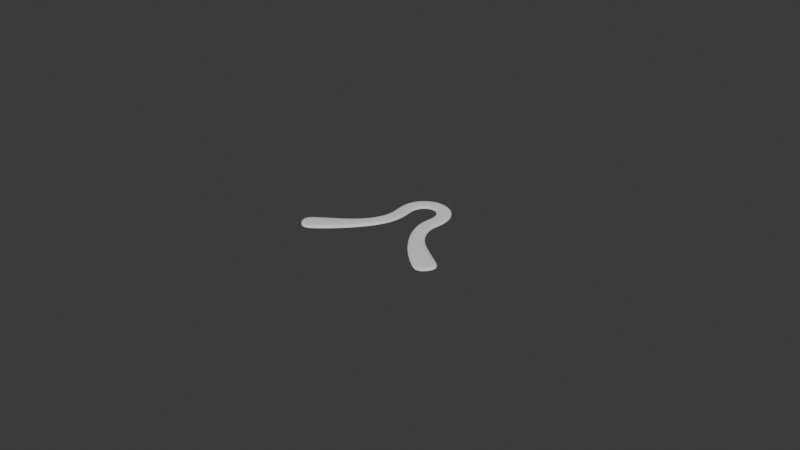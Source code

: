 # Source: keyhole.blend  (saved by Blender 4.1.24; exported with 4.5.12 LTS)
import bpy
from mathutils import Matrix  # noqa: F401  (used for matrix-valued properties, if any)

bpy.ops.wm.read_factory_settings(use_empty=True)
scene = bpy.context.scene
scene.name = 'Scene'

# ---- collections
col_collection = bpy.data.collections.new('Collection'); scene.collection.children.link(col_collection)

# ---- world
world_world = bpy.data.worlds.new('World'); scene.world = world_world
world_world.use_nodes = True; world_world.node_tree.nodes.clear()
_N = world_world.node_tree.nodes; _L = world_world.node_tree.links
n0 = _N.new('ShaderNodeOutputWorld'); n0.name = 'World Output'; n0.location = (300, 300)
n1 = _N.new('ShaderNodeBackground'); n1.name = 'Background'; n1.location = (10, 300)
n1.inputs[0].default_value = (0.05088, 0.05088, 0.05088, 1.0)
_L.new(n1.outputs[0], n0.inputs[0])
n0.is_active_output = True
world_world.color = (0.05088, 0.05088, 0.05088)
world_world.use_sun_shadow = False
world_world.sun_shadow_jitter_overblur = 0.0

# ---- meshes
me_plane_001 = bpy.data.meshes.new('Plane.001')
me_plane_001.from_pydata([(-0.01256, -0.04471, 0.0), (0.4874, -0.04471, 0.0), (-0.01256, 0.05216, 0.0), (0.4874, 0.05216, 0.0), (0.01017, -0.07313, 0.0), (0.0329, -0.06915, 0.0), (0.05562, -0.0607, 0.0), (0.07835, -0.05305, 0.0), (0.1011, -0.04853, 0.0), (0.1238, -0.04632, 0.0), (0.1465, -0.04632, 0.0), (0.1693, -0.04632, 0.0), (0.192, -0.04853, 0.0), (0.2147, -0.05101, 0.0), (0.2374, -0.05103, 0.0), (0.2602, -0.05103, 0.0), (0.2829, -0.05101, 0.0), (0.3056, -0.04853, 0.0), (0.3284, -0.04632, 0.0), (0.3511, -0.04632, 0.0), (0.3738, -0.04632, 0.0), (0.3965, -0.05049, 0.0), (0.4193, -0.0607, 0.0), (0.442, -0.06915, 0.0), (0.4647, -0.07313, 0.0), (0.4647, 0.08059, 0.0), (0.442, 0.0766, 0.0), (0.4193, 0.06815, 0.0), (0.3965, 0.05797, 0.0), (0.3738, 0.05381, 0.0), (0.3511, 0.05381, 0.0), (0.3284, 0.05381, 0.0), (0.3056, 0.05601, 0.0), (0.2829, 0.05846, 0.0), (0.2602, 0.05848, 0.0), (0.2374, 0.05848, 0.0), (0.2147, 0.05846, 0.0), (0.192, 0.05601, 0.0), (0.1693, 0.05381, 0.0), (0.1465, 0.05381, 0.0), (0.1238, 0.05381, 0.0), (0.1011, 0.05601, 0.0), (0.07835, 0.0605, 0.0), (0.05562, 0.06816, 0.0), (0.0329, 0.0766, 0.0), (0.01017, 0.08059, 0.0), (-0.009141, 0.02596, 0.0), (-0.008751, -0.03654, 0.0), (0.4649, -0.03266, 0.0), (0.484, -0.0185, 0.0), (0.4836, 0.04399, 0.0), (0.01, 0.04011, 0.0), (0.01039, -0.05905, 0.0), (0.03312, -0.05454, 0.0), (0.05584, -0.04667, 0.0), (0.07856, -0.03971, 0.0), (0.1013, -0.03537, 0.0), (0.1239, -0.04315, 0.0), (0.1466, -0.04295, 0.0), (0.1693, -0.04274, 0.0), (0.192, -0.04459, 0.0), (0.2148, -0.04666, 0.0), (0.2375, -0.04646, 0.0), (0.2602, -0.04624, 0.0), (0.2829, -0.04599, 0.0), (0.3057, -0.04353, 0.0), (0.3284, -0.04133, 0.0), (0.3511, -0.04113, 0.0), (0.374, -0.02339, 0.0), (0.3967, -0.02471, 0.0), (0.4194, -0.02897, 0.0), (0.4422, -0.03202, 0.0), (0.4645, 0.0665, 0.0), (0.4418, 0.06199, 0.0), (0.419, 0.05411, 0.0), (0.3963, 0.04523, 0.0), (0.3737, 0.04509, 0.0), (0.3509, 0.0445, 0.0), (0.3282, 0.0439, 0.0), (0.3055, 0.04504, 0.0), (0.2828, 0.04633, 0.0), (0.26, 0.04569, 0.0), (0.2373, 0.04504, 0.0), (0.2146, 0.04438, 0.0), (0.1919, 0.04194, 0.0), (0.1691, 0.03974, 0.0), (0.1464, 0.03915, 0.0), (0.1237, 0.03855, 0.0), (0.1009, 0.03207, 0.0), (0.07818, 0.03352, 0.0), (0.05545, 0.03643, 0.0), (0.03273, 0.03947, 0.0), (0.0004302, 0.03955, 0.0), (0.0008201, -0.0596, 0.0), (-0.001194, 0.08059, 0.0), (-0.001194, -0.07313, 0.0), (0.4745, -0.0321, 0.0), (0.4741, 0.06706, 0.0), (0.4761, -0.07313, 0.0), (0.4761, 0.08059, 0.0)], [], [(96, 49, 50, 97), (93, 52, 51, 92), (52, 53, 91, 51), (53, 54, 90, 91), (54, 55, 89, 90), (55, 56, 88, 89), (56, 57, 87, 88), (57, 58, 86, 87), (58, 59, 85, 86), (59, 60, 84, 85), (60, 61, 83, 84), (61, 62, 82, 83), (62, 63, 81, 82), (63, 64, 80, 81), (64, 65, 79, 80), (65, 66, 78, 79), (66, 67, 77, 78), (67, 68, 76, 77), (68, 69, 75, 76), (69, 70, 74, 75), (70, 71, 73, 74), (71, 48, 72, 73), (47, 46, 2, 0), (96, 48, 24, 98), (50, 49, 1, 3), (92, 51, 45, 94), (93, 47, 0, 95), (53, 52, 4, 5), (54, 53, 5, 6), (55, 54, 6, 7), (56, 55, 7, 8), (57, 56, 8, 9), (58, 57, 9, 10), (59, 58, 10, 11), (60, 59, 11, 12), (61, 60, 12, 13), (62, 61, 13, 14), (63, 62, 14, 15), (64, 63, 15, 16), (65, 64, 16, 17), (66, 65, 17, 18), (67, 66, 18, 19), (68, 67, 19, 20), (69, 68, 20, 21), (70, 69, 21, 22), (71, 70, 22, 23), (48, 71, 23, 24), (97, 50, 3, 99), (73, 72, 25, 26), (74, 73, 26, 27), (75, 74, 27, 28), (76, 75, 28, 29), (77, 76, 29, 30), (78, 77, 30, 31), (79, 78, 31, 32), (80, 79, 32, 33), (81, 80, 33, 34), (82, 81, 34, 35), (83, 82, 35, 36), (84, 83, 36, 37), (85, 84, 37, 38), (86, 85, 38, 39), (87, 86, 39, 40), (88, 87, 40, 41), (89, 88, 41, 42), (90, 89, 42, 43), (91, 90, 43, 44), (51, 91, 44, 45), (52, 93, 95, 4), (46, 92, 94, 2), (47, 93, 92, 46), (72, 97, 99, 25), (49, 96, 98, 1), (48, 96, 97, 72)])
me_plane_001.polygons.foreach_set('use_smooth', [True] * 74)
_k = {(46, 47): 0.26, (49, 96): 0.26, (49, 50): 0.26, (46, 92): 0.26, (52, 93): 0.26, (52, 53): 0.26, (53, 54): 0.26, (54, 55): 0.26, (55, 56): 0.26, (56, 57): 0.26, (57, 58): 0.26, (58, 59): 0.26, (59, 60): 0.26, (60, 61): 0.26, (61, 62): 0.26, (62, 63): 0.26, (63, 64): 0.26, (64, 65): 0.26, (65, 66): 0.26, (66, 67): 0.26, (67, 68): 0.26, (68, 69): 0.26, (69, 70): 0.26, (70, 71): 0.26, (48, 71): 0.26, (72, 97): 0.26, (72, 73): 0.26, (73, 74): 0.26, (74, 75): 0.26, (75, 76): 0.26, (76, 77): 0.26, (77, 78): 0.26, (78, 79): 0.26, (79, 80): 0.26, (80, 81): 0.26, (81, 82): 0.26, (82, 83): 0.26, (83, 84): 0.26, (84, 85): 0.26, (85, 86): 0.26, (86, 87): 0.26, (87, 88): 0.26, (88, 89): 0.26, (89, 90): 0.26, (90, 91): 0.26, (51, 91): 0.26, (51, 52): 0.26, (53, 91): 0.26, (54, 90): 0.26, (55, 89): 0.26, (56, 88): 0.26, (57, 87): 0.26, (58, 86): 0.26, (59, 85): 0.26, (60, 84): 0.26, (61, 83): 0.26, (62, 82): 0.26, (63, 81): 0.26, (64, 80): 0.26, (65, 79): 0.26, (66, 78): 0.26, (67, 77): 0.26, (68, 76): 0.26, (69, 75): 0.26, (70, 74): 0.26, (71, 73): 0.26, (48, 72): 0.26, (0, 2): 1.0, (1, 98): 1.0, (1, 3): 1.0, (2, 94): 1.0, (4, 95): 1.0, (4, 5): 1.0, (5, 6): 1.0, (6, 7): 1.0, (7, 8): 1.0, (8, 9): 1.0, (9, 10): 1.0, (10, 11): 1.0, (11, 12): 1.0, (12, 13): 1.0, (13, 14): 1.0, (14, 15): 1.0, (15, 16): 1.0, (16, 17): 1.0, (17, 18): 1.0, (18, 19): 1.0, (19, 20): 1.0, (20, 21): 1.0, (21, 22): 1.0, (22, 23): 1.0, (23, 24): 1.0, (25, 99): 1.0, (25, 26): 1.0, (26, 27): 1.0, (27, 28): 1.0, (28, 29): 1.0, (29, 30): 1.0, (30, 31): 1.0, (31, 32): 1.0, (32, 33): 1.0, (33, 34): 1.0, (34, 35): 1.0, (35, 36): 1.0, (36, 37): 1.0, (37, 38): 1.0, (38, 39): 1.0, (39, 40): 1.0, (40, 41): 1.0, (41, 42): 1.0, (42, 43): 1.0, (43, 44): 1.0, (44, 45): 1.0, (51, 92): 0.26, (47, 93): 0.26, (45, 94): 1.0, (0, 95): 1.0, (92, 93): 0.26, (48, 96): 0.26, (50, 97): 0.26, (24, 98): 1.0, (3, 99): 1.0, (96, 97): 0.26}
me_plane_001.attributes.new('crease_edge', 'FLOAT', 'EDGE').data.foreach_set('value', [_k.get((min(e.vertices), max(e.vertices)), 0.0) for e in me_plane_001.edges])
_uv = me_plane_001.uv_layers.new(name='UVMap')
_uv.uv.foreach_set('vector', [0.9584, 0.03783, 0.9622, 0.03783, 0.9622, 0.9622, 0.9584, 0.9622, 0.04164, 0.03783, 0.04545, 0.03783, 0.04545, 0.9622, 0.04164, 0.9622, 0.04545, 0.03783, 0.09091, 0.03783, 0.09091, 0.9622, 0.04545, 0.9622, 0.09091, 0.03783, 0.1364, 0.03783, 0.1364, 0.9622, 0.09091, 0.9622, 0.1364, 0.03783, 0.1818, 0.03783, 0.1818, 0.9622, 0.1364, 0.9622, 0.1818, 0.03783, 0.2273, 0.03783, 0.2273, 0.9622, 0.1818, 0.9622, 0.2273, 0.03783, 0.2727, 0.008901, 0.2727, 0.9738, 0.2273, 0.9622, 0.2727, 0.008901, 0.3182, 0.008901, 0.3182, 0.9738, 0.2727, 0.9738, 0.3182, 0.008901, 0.3636, 0.008901, 0.3636, 0.9738, 0.3182, 0.9738, 0.3636, 0.008901, 0.4091, 0.008901, 0.4091, 0.9738, 0.3636, 0.9738, 0.4091, 0.008901, 0.4545, 0.008901, 0.4545, 0.9738, 0.4091, 0.9738, 0.4545, 0.008901, 0.5, 0.008901, 0.5, 0.9738, 0.4545, 0.9738, 0.5, 0.008901, 0.5455, 0.008901, 0.5455, 0.9738, 0.5, 0.9738, 0.5455, 0.008901, 0.5909, 0.008901, 0.5909, 0.9738, 0.5455, 0.9738, 0.5909, 0.008901, 0.6364, 0.008901, 0.6364, 0.9738, 0.5909, 0.9738, 0.6364, 0.008901, 0.6818, 0.008901, 0.6818, 0.9738, 0.6364, 0.9738, 0.6818, 0.008901, 0.7273, 0.008901, 0.7273, 0.9738, 0.6818, 0.9738, 0.7273, 0.008901, 0.7727, 0.03783, 0.7727, 0.9738, 0.7273, 0.9738, 0.7727, 0.03783, 0.8182, 0.03783, 0.8182, 0.9622, 0.7727, 0.9738, 0.8182, 0.03783, 0.8636, 0.03783, 0.8636, 0.9622, 0.8182, 0.9622, 0.8636, 0.03783, 0.9091, 0.03783, 0.9091, 0.9622, 0.8636, 0.9622, 0.9091, 0.03783, 0.9545, 0.03783, 0.9545, 0.9622, 0.9091, 0.9622, 0.03783, 0.03783, 0.03783, 0.9622, 0.0, 1.0, 0.0, 0.0, 0.9584, 0.03783, 0.9545, 0.03783, 0.9545, 0.0, 0.9773, 0.0, 0.9622, 0.9622, 0.9622, 0.03783, 1.0, 0.0, 1.0, 1.0, 0.04164, 0.9622, 0.04545, 0.9622, 0.04545, 1.0, 0.02273, 1.0, 0.04164, 0.03783, 0.03783, 0.03783, 0.0, 0.0, 0.02273, 0.0, 0.09091, 0.03783, 0.04545, 0.03783, 0.04545, 0.0, 0.09091, 0.0, 0.1364, 0.03783, 0.09091, 0.03783, 0.09091, 0.0, 0.1364, 0.0, 0.1818, 0.03783, 0.1364, 0.03783, 0.1364, 0.0, 0.1818, 0.0, 0.2273, 0.03783, 0.1818, 0.03783, 0.1818, 0.0, 0.2273, 0.0, 0.2727, 0.008901, 0.2273, 0.03783, 0.2273, 0.0, 0.2727, 0.0, 0.3182, 0.008901, 0.2727, 0.008901, 0.2727, 0.0, 0.3182, 0.0, 0.3636, 0.008901, 0.3182, 0.008901, 0.3182, 0.0, 0.3636, 0.0, 0.4091, 0.008901, 0.3636, 0.008901, 0.3636, 0.0, 0.4091, 0.0, 0.4545, 0.008901, 0.4091, 0.008901, 0.4091, 0.0, 0.4545, 0.0, 0.5, 0.008901, 0.4545, 0.008901, 0.4545, 0.0, 0.5, 0.0, 0.5455, 0.008901, 0.5, 0.008901, 0.5, 0.0, 0.5455, 0.0, 0.5909, 0.008901, 0.5455, 0.008901, 0.5455, 0.0, 0.5909, 0.0, 0.6364, 0.008901, 0.5909, 0.008901, 0.5909, 0.0, 0.6364, 0.0, 0.6818, 0.008901, 0.6364, 0.008901, 0.6364, 0.0, 0.6818, 0.0, 0.7273, 0.008901, 0.6818, 0.008901, 0.6818, 0.0, 0.7273, 0.0, 0.7727, 0.03783, 0.7273, 0.008901, 0.7273, 0.0, 0.7727, 0.0, 0.8182, 0.03783, 0.7727, 0.03783, 0.7727, 0.0, 0.8182, 0.0, 0.8636, 0.03783, 0.8182, 0.03783, 0.8182, 0.0, 0.8636, 0.0, 0.9091, 0.03783, 0.8636, 0.03783, 0.8636, 0.0, 0.9091, 0.0, 0.9545, 0.03783, 0.9091, 0.03783, 0.9091, 0.0, 0.9545, 0.0, 0.9584, 0.9622, 0.9622, 0.9622, 1.0, 1.0, 0.9773, 1.0, 0.9091, 0.9622, 0.9545, 0.9622, 0.9545, 1.0, 0.9091, 1.0, 0.8636, 0.9622, 0.9091, 0.9622, 0.9091, 1.0, 0.8636, 1.0, 0.8182, 0.9622, 0.8636, 0.9622, 0.8636, 1.0, 0.8182, 1.0, 0.7727, 0.9738, 0.8182, 0.9622, 0.8182, 1.0, 0.7727, 1.0, 0.7273, 0.9738, 0.7727, 0.9738, 0.7727, 1.0, 0.7273, 1.0, 0.6818, 0.9738, 0.7273, 0.9738, 0.7273, 1.0, 0.6818, 1.0, 0.6364, 0.9738, 0.6818, 0.9738, 0.6818, 1.0, 0.6364, 1.0, 0.5909, 0.9738, 0.6364, 0.9738, 0.6364, 1.0, 0.5909, 1.0, 0.5455, 0.9738, 0.5909, 0.9738, 0.5909, 1.0, 0.5455, 1.0, 0.5, 0.9738, 0.5455, 0.9738, 0.5455, 1.0, 0.5, 1.0, 0.4545, 0.9738, 0.5, 0.9738, 0.5, 1.0, 0.4545, 1.0, 0.4091, 0.9738, 0.4545, 0.9738, 0.4545, 1.0, 0.4091, 1.0, 0.3636, 0.9738, 0.4091, 0.9738, 0.4091, 1.0, 0.3636, 1.0, 0.3182, 0.9738, 0.3636, 0.9738, 0.3636, 1.0, 0.3182, 1.0, 0.2727, 0.9738, 0.3182, 0.9738, 0.3182, 1.0, 0.2727, 1.0, 0.2273, 0.9622, 0.2727, 0.9738, 0.2727, 1.0, 0.2273, 1.0, 0.1818, 0.9622, 0.2273, 0.9622, 0.2273, 1.0, 0.1818, 1.0, 0.1364, 0.9622, 0.1818, 0.9622, 0.1818, 1.0, 0.1364, 1.0, 0.09091, 0.9622, 0.1364, 0.9622, 0.1364, 1.0, 0.09091, 1.0, 0.04545, 0.9622, 0.09091, 0.9622, 0.09091, 1.0, 0.04545, 1.0, 0.04545, 0.03783, 0.04164, 0.03783, 0.02273, 0.0, 0.04545, 0.0, 0.03783, 0.9622, 0.04164, 0.9622, 0.02273, 1.0, 0.0, 1.0, 0.03783, 0.03783, 0.04164, 0.03783, 0.04164, 0.9622, 0.03783, 0.9622, 0.9545, 0.9622, 0.9584, 0.9622, 0.9773, 1.0, 0.9545, 1.0, 0.9622, 0.03783, 0.9584, 0.03783, 0.9773, 0.0, 1.0, 0.0, 0.9545, 0.03783, 0.9584, 0.03783, 0.9584, 0.9622, 0.9545, 0.9622])
me_plane_001.update()

# ---- curves / text
cu_b_ziercurve = bpy.data.curves.new('BézierCurve', 'CURVE')
cu_b_ziercurve.dimensions = '3D'
_sp = cu_b_ziercurve.splines.new('BEZIER'); _sp.bezier_points.add(6)
_sp.bezier_points.foreach_set('co', [-0.1278, -0.01278, 0.0, -0.03219, 0.08724, 0.0, -0.03442, 0.1264, 0.0, 0.0002173, 0.1715, 0.0, 0.03506, 0.1267, 0.0, 0.03254, 0.08721, 0.0, 0.1169, -0.007187, 0.0])
_sp.bezier_points.foreach_set('handle_left', [-0.1878, -0.05827, 0.0, -0.04499, 0.04037, 0.0, -0.03185, 0.1185, 0.0, -0.02931, 0.1715, 0.0, 0.03816, 0.138, 0.0, 0.02669, 0.1093, 0.0, 0.09523, 0.009566, 0.0])
_sp.bezier_points.foreach_set('handle_right', [-0.1039, 0.005324, 0.0, -0.02618, 0.1092, 0.0, -0.03804, 0.1376, 0.0, 0.02974, 0.1715, 0.0, 0.03294, 0.119, 0.0, 0.04498, 0.04029, 0.0, 0.1653, -0.04466, 0.0])
for _p, _l, _r in zip(_sp.bezier_points, ['ALIGNED', 'ALIGNED', 'ALIGNED', 'ALIGNED', 'ALIGNED', 'ALIGNED', 'ALIGNED'], ['ALIGNED', 'ALIGNED', 'ALIGNED', 'ALIGNED', 'ALIGNED', 'ALIGNED', 'ALIGNED']): _p.handle_left_type = _l; _p.handle_right_type = _r
_sp.bezier_points.foreach_set('radius', [0.25, 0.25, 0.25, 0.25, 0.25, 0.25, 0.25])
_sp.order_u = 0
_sp.order_v = 0
cu_b_ziercurve.use_path = True
cu_b_ziercurve.fill_mode = 'FULL'

# ---- objects
ob_b_ziercurve = bpy.data.objects.new('BézierCurve', cu_b_ziercurve)
ob_plane = bpy.data.objects.new('Plane', me_plane_001)

# ---- transforms, parenting, visibility, modifiers, constraints
ob_b_ziercurve.location = (0.0, 0.0, 0.0)
ob_b_ziercurve.show_in_front = True
ob_plane.location = (0.001996, 0.0, 0.0)
_vg = ob_plane.vertex_groups.new(name='Inner')
_vg.add([46, 47, 48, 49, 50, 51, 52, 53, 54, 55, 56, 57, 58, 59, 60, 61, 62, 63, 64, 65, 66, 67, 68, 69, 70, 71, 72, 73, 74, 75, 76, 77, 78, 79, 80, 81, 82, 83, 84, 85, 86, 87, 88, 89, 90, 91, 92, 93, 96, 97], 1.0, 'REPLACE')
_m = ob_plane.modifiers.new('Curve', 'CURVE')
_m.object = ob_b_ziercurve
_m = ob_plane.modifiers.new('Solidify', 'SOLIDIFY')
_m.thickness = 0.004
_m.thickness_vertex_group = 0.35
_m.offset = 1.0
_m.vertex_group = 'Inner'
_m = ob_plane.modifiers.new('Subdivision', 'SUBSURF')
_m.levels = 3
_m.render_levels = 3

# ---- collection membership
col_collection.objects.link(ob_b_ziercurve)
col_collection.objects.link(ob_plane)

# ---- scene / render settings (as saved in the file)
scene.frame_start = 1; scene.frame_end = 250; scene.frame_set(1)
scene.render.engine = 'BLENDER_EEVEE_NEXT'
scene.cycles.sampling_pattern = 'TABULATED_SOBOL'
scene.eevee.ray_tracing_options.trace_max_roughness = 0.0
bpy.context.view_layer.update()

# ---- added for rendering (the .blend has no active camera and no usable light): camera, sun
cam_auto = bpy.data.cameras.new('AutoCamera')
cam_auto.lens = 50.0
cam_auto.sensor_width = 36.0
cam_auto.clip_end = 1000.0
ob_auto_camera = bpy.data.objects.new('AutoCamera', cam_auto)
scene.collection.objects.link(ob_auto_camera)
ob_auto_camera.location = (1.03831, -1.17318, 0.835012)
ob_auto_camera.rotation_euler = (1.09748, -7.21219e-08, 0.694738)
scene.camera = ob_auto_camera
light_auto_sun = bpy.data.lights.new('AutoSun', 'SUN')
light_auto_sun.energy = 3.0
light_auto_sun.angle = 0.0523599
ob_auto_sun = bpy.data.objects.new('AutoSun', light_auto_sun)
scene.collection.objects.link(ob_auto_sun)
ob_auto_sun.rotation_euler = (0.872665, 0.174533, 0.523599)
bpy.context.view_layer.update()
